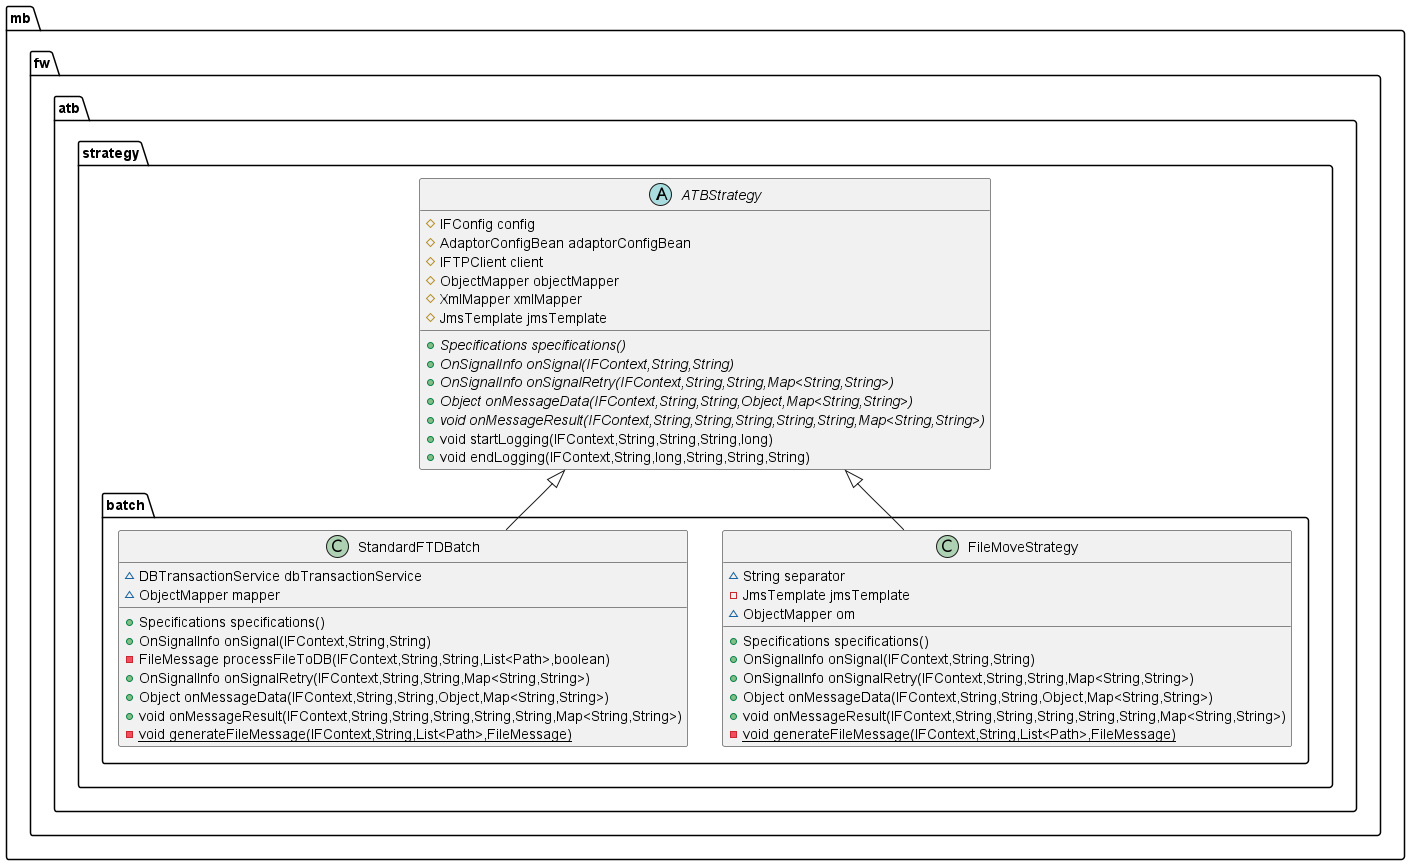

The diagram above was rendered by PlantUML. Its source (embedded in the PNG):
@startuml
abstract class mb.fw.atb.strategy.ATBStrategy {
# IFConfig config
# AdaptorConfigBean adaptorConfigBean
# IFTPClient client
# ObjectMapper objectMapper
# XmlMapper xmlMapper
# JmsTemplate jmsTemplate
+ {abstract}Specifications specifications()
+ {abstract}OnSignalInfo onSignal(IFContext,String,String)
+ {abstract}OnSignalInfo onSignalRetry(IFContext,String,String,Map<String,String>)
+ {abstract}Object onMessageData(IFContext,String,String,Object,Map<String,String>)
+ {abstract}void onMessageResult(IFContext,String,String,String,String,String,Map<String,String>)
+ void startLogging(IFContext,String,String,String,long)
+ void endLogging(IFContext,String,long,String,String,String)
}


class mb.fw.atb.strategy.batch.FileMoveStrategy {
~ String separator
- JmsTemplate jmsTemplate
~ ObjectMapper om
+ Specifications specifications()
+ OnSignalInfo onSignal(IFContext,String,String)
+ OnSignalInfo onSignalRetry(IFContext,String,String,Map<String,String>)
+ Object onMessageData(IFContext,String,String,Object,Map<String,String>)
+ void onMessageResult(IFContext,String,String,String,String,String,Map<String,String>)
- {static} void generateFileMessage(IFContext,String,List<Path>,FileMessage)
}



class mb.fw.atb.strategy.batch.StandardFTDBatch {
~ DBTransactionService dbTransactionService
~ ObjectMapper mapper
+ Specifications specifications()
+ OnSignalInfo onSignal(IFContext,String,String)
- FileMessage processFileToDB(IFContext,String,String,List<Path>,boolean)
+ OnSignalInfo onSignalRetry(IFContext,String,String,Map<String,String>)
+ Object onMessageData(IFContext,String,String,Object,Map<String,String>)
+ void onMessageResult(IFContext,String,String,String,String,String,Map<String,String>)
- {static} void generateFileMessage(IFContext,String,List<Path>,FileMessage)
}






mb.fw.atb.strategy.ATBStrategy <|-- mb.fw.atb.strategy.batch.FileMoveStrategy
mb.fw.atb.strategy.ATBStrategy <|-- mb.fw.atb.strategy.batch.StandardFTDBatch
@enduml